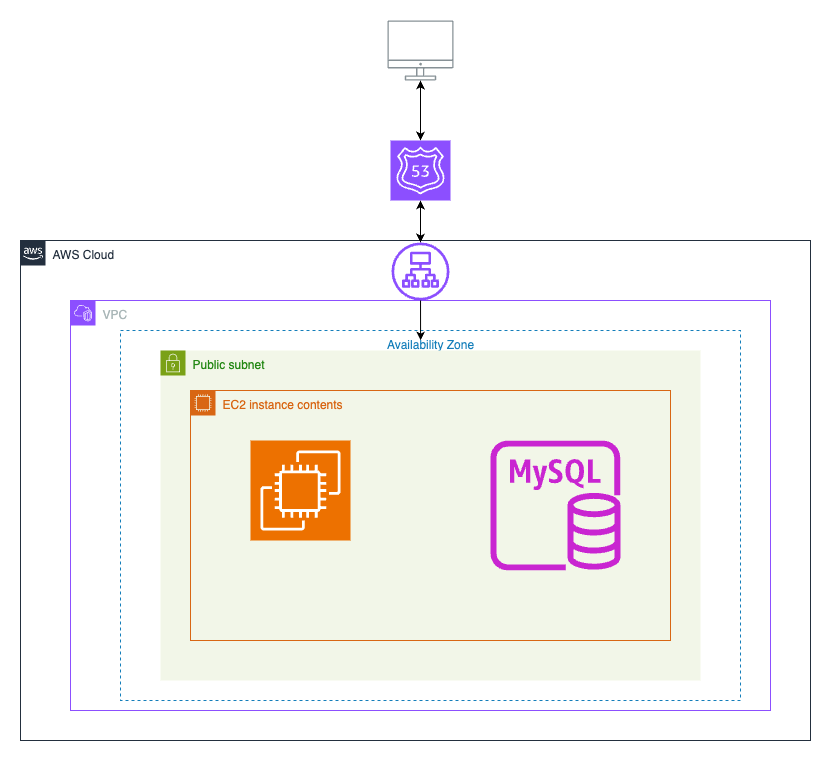

The diagram above was exported from draw.io. Its source (the exported page's mxGraphModel, read from the mxfile embedded in the PNG):
<mxGraphModel dx="946" dy="1848" grid="1" gridSize="10" guides="1" tooltips="1" connect="1" arrows="1" fold="1" page="1" pageScale="1" pageWidth="827" pageHeight="1169" math="0" shadow="0">
  <root>
    <mxCell id="0" />
    <mxCell id="1" parent="0" />
    <mxCell id="BTyKHx4RZbYwoa3LWfOt-1" value="AWS Cloud" style="points=[[0,0],[0.25,0],[0.5,0],[0.75,0],[1,0],[1,0.25],[1,0.5],[1,0.75],[1,1],[0.75,1],[0.5,1],[0.25,1],[0,1],[0,0.75],[0,0.5],[0,0.25]];outlineConnect=0;gradientColor=none;html=1;whiteSpace=wrap;fontSize=12;fontStyle=0;container=1;pointerEvents=0;collapsible=0;recursiveResize=0;shape=mxgraph.aws4.group;grIcon=mxgraph.aws4.group_aws_cloud_alt;strokeColor=#232F3E;fillColor=none;verticalAlign=top;align=left;spacingLeft=30;fontColor=#232F3E;dashed=0;" vertex="1" parent="1">
      <mxGeometry x="20" y="170" width="790" height="500" as="geometry" />
    </mxCell>
    <mxCell id="BTyKHx4RZbYwoa3LWfOt-2" value="VPC" style="points=[[0,0],[0.25,0],[0.5,0],[0.75,0],[1,0],[1,0.25],[1,0.5],[1,0.75],[1,1],[0.75,1],[0.5,1],[0.25,1],[0,1],[0,0.75],[0,0.5],[0,0.25]];outlineConnect=0;gradientColor=none;html=1;whiteSpace=wrap;fontSize=12;fontStyle=0;container=1;pointerEvents=0;collapsible=0;recursiveResize=0;shape=mxgraph.aws4.group;grIcon=mxgraph.aws4.group_vpc2;strokeColor=#8C4FFF;fillColor=none;verticalAlign=top;align=left;spacingLeft=30;fontColor=#AAB7B8;dashed=0;" vertex="1" parent="BTyKHx4RZbYwoa3LWfOt-1">
      <mxGeometry x="50" y="60" width="700" height="410" as="geometry" />
    </mxCell>
    <mxCell id="BTyKHx4RZbYwoa3LWfOt-6" value="Availability Zone" style="fillColor=none;strokeColor=#147EBA;dashed=1;verticalAlign=top;fontStyle=0;fontColor=#147EBA;whiteSpace=wrap;html=1;" vertex="1" parent="BTyKHx4RZbYwoa3LWfOt-2">
      <mxGeometry x="50" y="30" width="620" height="370" as="geometry" />
    </mxCell>
    <mxCell id="BTyKHx4RZbYwoa3LWfOt-7" value="Public subnet" style="points=[[0,0],[0.25,0],[0.5,0],[0.75,0],[1,0],[1,0.25],[1,0.5],[1,0.75],[1,1],[0.75,1],[0.5,1],[0.25,1],[0,1],[0,0.75],[0,0.5],[0,0.25]];outlineConnect=0;gradientColor=none;html=1;whiteSpace=wrap;fontSize=12;fontStyle=0;container=1;pointerEvents=0;collapsible=0;recursiveResize=0;shape=mxgraph.aws4.group;grIcon=mxgraph.aws4.group_security_group;grStroke=0;strokeColor=#7AA116;fillColor=#F2F6E8;verticalAlign=top;align=left;spacingLeft=30;fontColor=#248814;dashed=0;" vertex="1" parent="BTyKHx4RZbYwoa3LWfOt-2">
      <mxGeometry x="90" y="50" width="540" height="330" as="geometry" />
    </mxCell>
    <mxCell id="BTyKHx4RZbYwoa3LWfOt-8" value="EC2 instance contents" style="points=[[0,0],[0.25,0],[0.5,0],[0.75,0],[1,0],[1,0.25],[1,0.5],[1,0.75],[1,1],[0.75,1],[0.5,1],[0.25,1],[0,1],[0,0.75],[0,0.5],[0,0.25]];outlineConnect=0;gradientColor=none;html=1;whiteSpace=wrap;fontSize=12;fontStyle=0;container=1;pointerEvents=0;collapsible=0;recursiveResize=0;shape=mxgraph.aws4.group;grIcon=mxgraph.aws4.group_ec2_instance_contents;strokeColor=#D86613;fillColor=none;verticalAlign=top;align=left;spacingLeft=30;fontColor=#D86613;dashed=0;" vertex="1" parent="BTyKHx4RZbYwoa3LWfOt-2">
      <mxGeometry x="120" y="90" width="480" height="250" as="geometry" />
    </mxCell>
    <mxCell id="BTyKHx4RZbYwoa3LWfOt-9" value="" style="sketch=0;outlineConnect=0;fontColor=#232F3E;gradientColor=none;fillColor=#C925D1;strokeColor=none;dashed=0;verticalLabelPosition=bottom;verticalAlign=top;align=center;html=1;fontSize=12;fontStyle=0;aspect=fixed;pointerEvents=1;shape=mxgraph.aws4.rds_mysql_instance;" vertex="1" parent="BTyKHx4RZbYwoa3LWfOt-2">
      <mxGeometry x="420" y="140" width="130" height="130" as="geometry" />
    </mxCell>
    <mxCell id="BTyKHx4RZbYwoa3LWfOt-10" value="" style="sketch=0;points=[[0,0,0],[0.25,0,0],[0.5,0,0],[0.75,0,0],[1,0,0],[0,1,0],[0.25,1,0],[0.5,1,0],[0.75,1,0],[1,1,0],[0,0.25,0],[0,0.5,0],[0,0.75,0],[1,0.25,0],[1,0.5,0],[1,0.75,0]];outlineConnect=0;fontColor=#232F3E;fillColor=#ED7100;strokeColor=#ffffff;dashed=0;verticalLabelPosition=bottom;verticalAlign=top;align=center;html=1;fontSize=12;fontStyle=0;aspect=fixed;shape=mxgraph.aws4.resourceIcon;resIcon=mxgraph.aws4.ec2;" vertex="1" parent="BTyKHx4RZbYwoa3LWfOt-2">
      <mxGeometry x="180" y="140" width="100" height="100" as="geometry" />
    </mxCell>
    <mxCell id="BTyKHx4RZbYwoa3LWfOt-13" value="" style="sketch=0;outlineConnect=0;fontColor=#232F3E;gradientColor=none;fillColor=#8C4FFF;strokeColor=none;dashed=0;verticalLabelPosition=bottom;verticalAlign=top;align=center;html=1;fontSize=12;fontStyle=0;aspect=fixed;pointerEvents=1;shape=mxgraph.aws4.application_load_balancer;" vertex="1" parent="BTyKHx4RZbYwoa3LWfOt-1">
      <mxGeometry x="371" y="2" width="58" height="58" as="geometry" />
    </mxCell>
    <mxCell id="BTyKHx4RZbYwoa3LWfOt-17" value="" style="rounded=0;orthogonalLoop=1;jettySize=auto;html=1;startArrow=none;startFill=0;entryX=0.484;entryY=0.027;entryDx=0;entryDy=0;entryPerimeter=0;" edge="1" parent="BTyKHx4RZbYwoa3LWfOt-1" source="BTyKHx4RZbYwoa3LWfOt-13" target="BTyKHx4RZbYwoa3LWfOt-6">
      <mxGeometry relative="1" as="geometry">
        <mxPoint x="392" y="60" as="sourcePoint" />
        <mxPoint x="404" y="12" as="targetPoint" />
        <Array as="points" />
      </mxGeometry>
    </mxCell>
    <mxCell id="BTyKHx4RZbYwoa3LWfOt-15" value="" style="rounded=0;orthogonalLoop=1;jettySize=auto;html=1;startArrow=classic;startFill=1;" edge="1" parent="1" source="BTyKHx4RZbYwoa3LWfOt-11" target="BTyKHx4RZbYwoa3LWfOt-12">
      <mxGeometry relative="1" as="geometry" />
    </mxCell>
    <mxCell id="BTyKHx4RZbYwoa3LWfOt-11" value="" style="sketch=0;outlineConnect=0;gradientColor=none;fontColor=#545B64;strokeColor=none;fillColor=#879196;dashed=0;verticalLabelPosition=bottom;verticalAlign=top;align=center;html=1;fontSize=12;fontStyle=0;aspect=fixed;shape=mxgraph.aws4.illustration_desktop;pointerEvents=1" vertex="1" parent="1">
      <mxGeometry x="387.03" y="-50" width="65.94" height="60" as="geometry" />
    </mxCell>
    <mxCell id="BTyKHx4RZbYwoa3LWfOt-12" value="" style="sketch=0;points=[[0,0,0],[0.25,0,0],[0.5,0,0],[0.75,0,0],[1,0,0],[0,1,0],[0.25,1,0],[0.5,1,0],[0.75,1,0],[1,1,0],[0,0.25,0],[0,0.5,0],[0,0.75,0],[1,0.25,0],[1,0.5,0],[1,0.75,0]];outlineConnect=0;fontColor=#232F3E;fillColor=#8C4FFF;strokeColor=#ffffff;dashed=0;verticalLabelPosition=bottom;verticalAlign=top;align=center;html=1;fontSize=12;fontStyle=0;aspect=fixed;shape=mxgraph.aws4.resourceIcon;resIcon=mxgraph.aws4.route_53;" vertex="1" parent="1">
      <mxGeometry x="390" y="70" width="60" height="60" as="geometry" />
    </mxCell>
    <mxCell id="BTyKHx4RZbYwoa3LWfOt-16" value="" style="rounded=0;orthogonalLoop=1;jettySize=auto;html=1;startArrow=classic;startFill=1;" edge="1" parent="1" source="BTyKHx4RZbYwoa3LWfOt-12" target="BTyKHx4RZbYwoa3LWfOt-13">
      <mxGeometry relative="1" as="geometry">
        <mxPoint x="540" y="60" as="sourcePoint" />
        <mxPoint x="540" y="120" as="targetPoint" />
      </mxGeometry>
    </mxCell>
  </root>
</mxGraphModel>